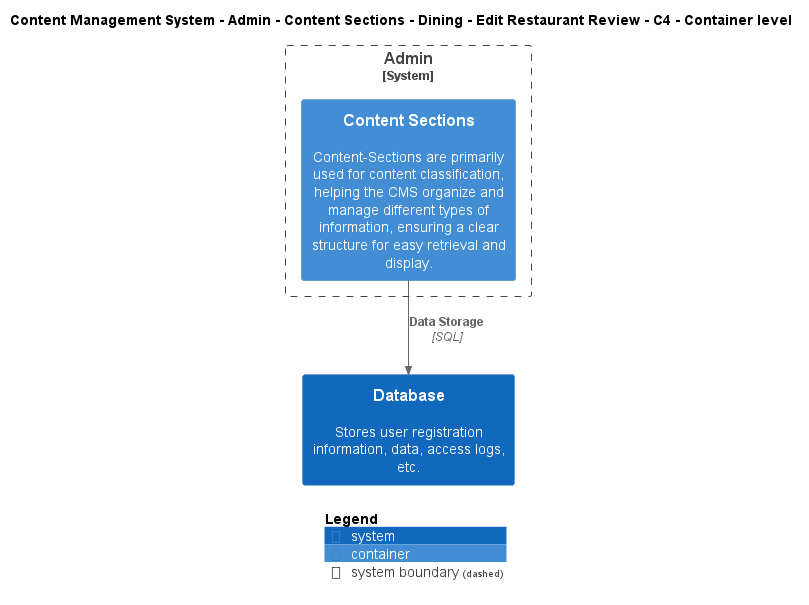

The diagram above was rendered by PlantUML. Its source (embedded in the PNG):
@startuml
!include ..\..\..\..\..\..\..\..\..\.c4s\C4_Container.puml

AddElementTag("c4interflow:lifecycle:new", $bgColor=green, $fontColor=#ffffff, $borderColor=green, $shadowing="False")
AddElementTag("c4interflow:lifecycle:changed", $bgColor=orange, $fontColor=#ffffff, $borderColor=orange, $shadowing="False")
AddElementTag("c4interflow:lifecycle:removed", $bgColor=red, $fontColor=#ffffff, $borderColor=red, $shadowing="False")

AddRelTag("c4interflow:lifecycle:new", $textColor=green, $lineColor=green)
AddRelTag("c4interflow:lifecycle:changed", $textColor=orange, $lineColor=orange)
AddRelTag("c4interflow:lifecycle:removed", $textColor=red, $lineColor=red)

SHOW_PERSON_PORTRAIT()
LAYOUT_TOP_DOWN()

skinparam linetype polyline

title Content Management System - Admin - Content Sections - Dining - Edit Restaurant Review - C4 - Container level


System_Boundary(ContentManagementSystem.SoftwareSystems.Admin, "Admin") {
    Container(ContentManagementSystem.SoftwareSystems.Admin.Containers.ContentSections, "Content Sections", "", "Content-Sections are primarily used for content classification, helping the CMS organize and manage different types of information, ensuring a clear structure for easy retrieval and display.")
}
System(ContentManagementSystem.SoftwareSystems.Database, "Database", "Stores user registration information, data, access logs, etc.")

Rel(ContentManagementSystem.SoftwareSystems.Admin.Containers.ContentSections, ContentManagementSystem.SoftwareSystems.Database, "Data Storage", "SQL", $tags="protocol:sql")


SHOW_LEGEND()
@enduml